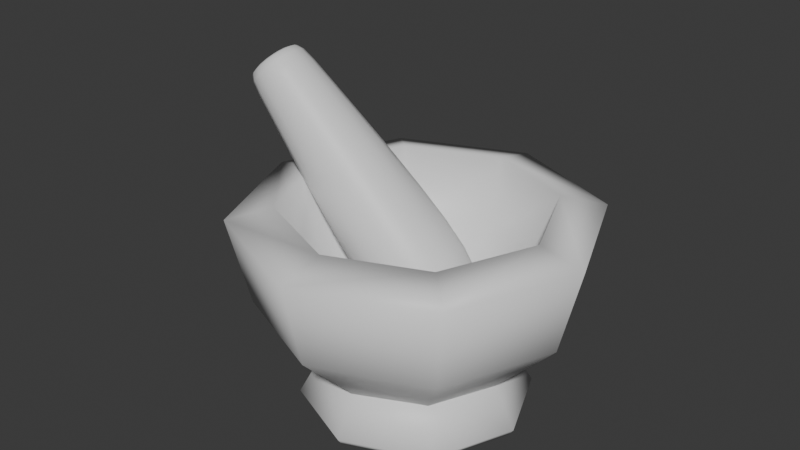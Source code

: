 # Source: MortarPestle.blend  (saved by Blender 4.0.36; exported with 4.5.12 LTS)
import bpy
from mathutils import Matrix  # noqa: F401  (used for matrix-valued properties, if any)

bpy.ops.wm.read_factory_settings(use_empty=True)
scene = bpy.context.scene
scene.name = 'Scene'

# ---- collections
col_collection = bpy.data.collections.new('Collection'); scene.collection.children.link(col_collection)

# ---- materials (node trees are filled in below, after node groups)
mat_stone = bpy.data.materials.new('Stone')
mat_stone.use_transparent_shadow = False

# ---- material node trees
mat_stone.use_nodes = True; mat_stone.node_tree.nodes.clear()
_N = mat_stone.node_tree.nodes; _L = mat_stone.node_tree.links
n0 = _N.new('ShaderNodeBsdfPrincipled'); n0.name = 'Principled BSDF'; n0.location = (10, 300)
n0.inputs[3].default_value = 1.45
n1 = _N.new('ShaderNodeOutputMaterial'); n1.name = 'Material Output'; n1.location = (300, 300)
_L.new(n0.outputs[0], n1.inputs[0])
n1.is_active_output = True

# ---- world
world_world = bpy.data.worlds.new('World'); scene.world = world_world
world_world.use_nodes = True; world_world.node_tree.nodes.clear()
_N = world_world.node_tree.nodes; _L = world_world.node_tree.links
n0 = _N.new('ShaderNodeOutputWorld'); n0.name = 'World Output'; n0.location = (300, 300)
n1 = _N.new('ShaderNodeBackground'); n1.name = 'Background'; n1.location = (10, 300)
n1.inputs[0].default_value = (0.05088, 0.05088, 0.05088, 1.0)
_L.new(n1.outputs[0], n0.inputs[0])
n0.is_active_output = True
world_world.color = (0.05088, 0.05088, 0.05088)
world_world.use_sun_shadow = False
world_world.sun_shadow_jitter_overblur = 0.0

# ---- meshes
me_cylinder_002 = bpy.data.meshes.new('Cylinder.002')
me_cylinder_002.from_pydata([(-6.414e-07, 0.07622, 0.0261), (0.05333, 0.05365, 0.02583), (0.07841, 0.0003119, 0.02751), (0.0558, -0.05549, 0.0278), (-6.414e-07, -0.0786, 0.0278), (-0.055, -0.05468, 0.02716), (-0.07777, 0.0003119, 0.02715), (-0.05469, 0.0542, 0.02839), (-6.411e-07, 0.09468, -0.01675), (-6.411e-07, 0.09858, -0.01058), (0.06673, 0.06704, -0.01675), (0.06944, 0.06975, -0.01062), (0.09437, 0.0003119, -0.01675), (0.09864, 0.0003119, -0.0104), (0.06673, -0.06642, -0.01675), (0.0698, -0.06949, -0.01037), (-6.411e-07, -0.09406, -0.01675), (-6.411e-07, -0.09841, -0.01037), (-0.06673, -0.06642, -0.01675), (-0.06969, -0.06937, -0.01046), (-0.09437, 0.0003119, -0.01675), (-0.09855, 0.0003119, -0.01046), (-0.06673, 0.06704, -0.01675), (-0.06972, 0.06992, -0.01047)], [], [(23, 7, 0, 9), (13, 2, 3, 15), (15, 3, 4, 17), (17, 4, 5, 19), (19, 5, 6, 21), (21, 6, 7, 23), (1, 0, 7, 6, 5, 4, 3, 2), (11, 1, 2, 13), (9, 0, 1, 11), (9, 11, 10, 8), (11, 13, 12, 10), (13, 15, 14, 12), (15, 17, 16, 14), (17, 19, 18, 16), (19, 21, 20, 18), (21, 23, 22, 20), (23, 9, 8, 22), (8, 10, 12, 14, 16, 18, 20, 22)])
me_cylinder_002.polygons.foreach_set('use_smooth', [True] * 18)
_uv = me_cylinder_002.uv_layers.new(name='UVMap')
_uv.uv.foreach_set('vector', [0.125, 0.5696, 0.125, 1.0, 0.0, 1.0, 0.0, 0.572, 0.75, 0.5717, 0.75, 1.0, 0.625, 1.0, 0.625, 0.5716, 0.625, 0.5716, 0.625, 1.0, 0.5, 1.0, 0.5, 0.5716, 0.5, 0.5716, 0.5, 1.0, 0.375, 1.0, 0.375, 0.5717, 0.375, 0.5717, 0.375, 1.0, 0.25, 1.0, 0.25, 0.5717, 0.25, 0.5717, 0.25, 1.0, 0.125, 1.0, 0.125, 0.5696, 0.4197, 0.4197, 0.25, 0.49, 0.08029, 0.4197, 0.01, 0.25, 0.08029, 0.08029, 0.25, 0.01, 0.4197, 0.08029, 0.49, 0.25, 0.875, 0.572, 0.875, 1.0, 0.75, 1.0, 0.75, 0.5717, 1.0, 0.572, 1.0, 1.0, 0.875, 1.0, 0.875, 0.572, 0.7531, 0.4887, 0.9165, 0.421, 0.907, 0.407, 0.75, 0.472, 0.921, 0.4165, 0.9888, 0.2528, 0.972, 0.25, 0.907, 0.407, 0.9888, 0.2472, 0.9208, 0.08305, 0.907, 0.09303, 0.972, 0.25, 0.917, 0.07915, 0.7528, 0.01114, 0.75, 0.02801, 0.907, 0.09303, 0.7472, 0.01114, 0.5832, 0.0791, 0.593, 0.09303, 0.75, 0.02801, 0.5791, 0.08319, 0.5112, 0.2471, 0.528, 0.25, 0.593, 0.09303, 0.5112, 0.2529, 0.579, 0.4166, 0.593, 0.407, 0.528, 0.25, 0.5831, 0.4209, 0.7469, 0.4887, 0.75, 0.472, 0.593, 0.407, 0.75, 0.472, 0.907, 0.407, 0.972, 0.25, 0.907, 0.09303, 0.75, 0.02801, 0.593, 0.09303, 0.528, 0.25, 0.593, 0.407])
me_cylinder_002.materials.append(mat_stone)
me_cylinder_002.update()
me_sphere_001 = bpy.data.meshes.new('Sphere.001')
me_sphere_001.from_pydata([(0.1066, 0.1064, 0.07058), (0.09452, 0.09431, -0.002549), (0.05585, 0.05564, -0.0581), (0.1508, -0.0001203, 0.07058), (0.1326, -0.0001203, -0.003295), (0.07982, -0.0001203, -0.05766), (0.1066, -0.1066, 0.07058), (0.0937, -0.09373, -0.00338), (0.05458, -0.05461, -0.05901), (9.897e-05, -0.1508, 0.07058), (9.336e-05, -0.1335, -0.002702), (7.808e-05, -0.0816, -0.05677), (-0.1064, -0.1066, 0.07058), (-0.09367, -0.09388, -0.003224), (-0.0568, -0.057, -0.0573), (9.718e-05, -0.0001203, -0.07995), (-0.1506, -0.0001203, 0.07058), (-0.1339, -0.0001203, -0.002261), (-0.07638, -0.0001203, -0.05931), (-0.1064, 0.1064, 0.07058), (-0.09467, 0.09464, -0.002216), (-0.05694, 0.0569, -0.0572), (9.897e-05, 0.1505, 0.07058), (9.42e-05, 0.1328, -0.003009), (7.741e-05, 0.08156, -0.05667)], [], [(24, 23, 1, 2), (15, 24, 2), (23, 22, 0, 1), (2, 1, 4, 5), (15, 2, 5), (1, 0, 3, 4), (5, 4, 7, 8), (15, 5, 8), (4, 3, 6, 7), (15, 8, 11), (7, 6, 9, 10), (8, 7, 10, 11), (15, 11, 14), (10, 9, 12, 13), (11, 10, 13, 14), (15, 14, 18), (13, 12, 16, 17), (14, 13, 17, 18), (15, 18, 21), (17, 16, 19, 20), (18, 17, 20, 21), (15, 21, 24), (20, 19, 22, 23), (21, 20, 23, 24)])
me_sphere_001.polygons.foreach_set('use_smooth', [True] * 24)
_uv = me_sphere_001.uv_layers.new(name='UVMap')
_uv.uv.foreach_set('vector', [0.75, 0.1667, 0.75, 0.3333, 0.625, 0.3333, 0.625, 0.1667, 0.6875, 0.0, 0.75, 0.1667, 0.625, 0.1667, 0.75, 0.3333, 0.75, 0.5, 0.625, 0.5, 0.625, 0.3333, 0.625, 0.1667, 0.625, 0.3333, 0.5, 0.3333, 0.5, 0.1667, 0.5625, 0.0, 0.625, 0.1667, 0.5, 0.1667, 0.625, 0.3333, 0.625, 0.5, 0.5, 0.5, 0.5, 0.3333, 0.5, 0.1667, 0.5, 0.3333, 0.375, 0.3333, 0.375, 0.1667, 0.4375, 0.0, 0.5, 0.1667, 0.375, 0.1667, 0.5, 0.3333, 0.5, 0.5, 0.375, 0.5, 0.375, 0.3333, 0.3125, 0.0, 0.375, 0.1667, 0.25, 0.1667, 0.375, 0.3333, 0.375, 0.5, 0.25, 0.5, 0.25, 0.3333, 0.375, 0.1667, 0.375, 0.3333, 0.25, 0.3333, 0.25, 0.1667, 0.1875, 0.0, 0.25, 0.1667, 0.125, 0.1667, 0.25, 0.3333, 0.25, 0.5, 0.125, 0.5, 0.125, 0.3333, 0.25, 0.1667, 0.25, 0.3333, 0.125, 0.3333, 0.125, 0.1667, 0.0625, 0.0, 0.125, 0.1667, 0.0, 0.1667, 0.125, 0.3333, 0.125, 0.5, 0.0, 0.5, 0.0, 0.3333, 0.125, 0.1667, 0.125, 0.3333, 0.0, 0.3333, 0.0, 0.1667, 0.9375, 0.0, 1.0, 0.1667, 0.875, 0.1667, 1.0, 0.3333, 1.0, 0.5, 0.875, 0.5, 0.875, 0.3333, 1.0, 0.1667, 1.0, 0.3333, 0.875, 0.3333, 0.875, 0.1667, 0.8125, 0.0, 0.875, 0.1667, 0.75, 0.1667, 0.875, 0.3333, 0.875, 0.5, 0.75, 0.5, 0.75, 0.3333, 0.875, 0.1667, 0.875, 0.3333, 0.75, 0.3333, 0.75, 0.1667])
me_sphere_001.materials.append(mat_stone)
me_sphere_001.update()
me_cube_002 = bpy.data.meshes.new('Cube.002')
me_cube_002.from_pydata([(-0.03496, -0.03496, -0.1412), (-0.05114, -0.05114, -0.09202), (-0.03496, 0.03496, -0.1412), (-0.05114, 0.05114, -0.09202), (0.03496, -0.03496, -0.1412), (0.05114, -0.05114, -0.09202), (0.03496, 0.03496, -0.1412), (0.05114, 0.05114, -0.09202), (-0.02646, -0.02646, 0.1216), (-0.02646, 0.02646, 0.1216), (0.02646, 0.02646, 0.1216), (0.02646, -0.02646, 0.1216), (0.02692, -0.02692, 0.1116), (-0.02692, -0.02692, 0.1116), (-0.02692, 0.02692, 0.1116), (0.02692, 0.02692, 0.1116)], [], [(0, 1, 3, 2), (2, 3, 7, 6), (6, 7, 5, 4), (4, 5, 1, 0), (2, 6, 4, 0), (13, 12, 11, 8), (10, 9, 8, 11), (15, 14, 9, 10), (12, 15, 10, 11), (14, 13, 8, 9), (3, 1, 13, 14), (5, 7, 15, 12), (7, 3, 14, 15), (1, 5, 12, 13)])
me_cube_002.polygons.foreach_set('use_smooth', [True] * 14)
_uv = me_cube_002.uv_layers.new(name='UVMap')
_uv.uv.foreach_set('vector', [0.375, 0.0, 0.625, 0.0, 0.625, 0.25, 0.375, 0.25, 0.375, 0.25, 0.625, 0.25, 0.625, 0.5, 0.375, 0.5, 0.375, 0.5, 0.625, 0.5, 0.625, 0.75, 0.375, 0.75, 0.375, 0.75, 0.625, 0.75, 0.625, 1.0, 0.375, 1.0, 0.125, 0.5, 0.375, 0.5, 0.375, 0.75, 0.125, 0.75, 0.625, 1.0, 0.625, 0.75, 0.625, 0.75, 0.625, 1.0, 0.625, 0.5, 0.875, 0.5, 0.875, 0.75, 0.625, 0.75, 0.625, 0.5, 0.625, 0.25, 0.625, 0.25, 0.625, 0.5, 0.625, 0.75, 0.625, 0.5, 0.625, 0.5, 0.625, 0.75, 0.625, 0.25, 0.625, 0.0, 0.625, 0.0, 0.625, 0.25, 0.625, 0.25, 0.625, 0.0, 0.625, 0.0, 0.625, 0.25, 0.625, 0.75, 0.625, 0.5, 0.625, 0.5, 0.625, 0.75, 0.625, 0.5, 0.625, 0.25, 0.625, 0.25, 0.625, 0.5, 0.625, 1.0, 0.625, 0.75, 0.625, 0.75, 0.625, 1.0])
me_cube_002.materials.append(mat_stone)
me_cube_002.update()

# ---- objects
ob_cylinder = bpy.data.objects.new('Cylinder', me_cylinder_002)
ob_sphere = bpy.data.objects.new('Sphere', me_sphere_001)
ob_cube = bpy.data.objects.new('Cube', me_cube_002)

# ---- transforms, parenting, visibility, modifiers, constraints
ob_cylinder.location = (0.0005911, -0.0003119, 0.01861)
ob_sphere.location = (0.0002358, 0.0001203, 0.09989)
_m = ob_sphere.modifiers.new('Solidify', 'SOLIDIFY')
_m.thickness = 0.04
ob_cube.location = (-0.06406, 0.0004516, 0.1787)
ob_cube.rotation_euler = (0.03396, -0.7363, 0.06731)
_m = ob_cube.modifiers.new('Subdivision', 'SUBSURF')

# ---- collection membership
col_collection.objects.link(ob_cylinder)
col_collection.objects.link(ob_sphere)
col_collection.objects.link(ob_cube)

# ---- scene / render settings (as saved in the file)
scene.frame_start = 1; scene.frame_end = 250; scene.frame_set(1)
scene.render.engine = 'BLENDER_EEVEE_NEXT'
scene.cycles.sampling_pattern = 'TABULATED_SOBOL'
bpy.context.view_layer.update()

# ---- added for rendering (the .blend has no active camera and no usable light): camera, sun
cam_auto = bpy.data.cameras.new('AutoCamera')
cam_auto.lens = 50.0
cam_auto.sensor_width = 36.0
cam_auto.clip_end = 1000.0
ob_auto_camera = bpy.data.objects.new('AutoCamera', cam_auto)
scene.collection.objects.link(ob_auto_camera)
ob_auto_camera.location = (0.485913, -0.605087, 0.556544)
ob_auto_camera.rotation_euler = (1.09748, -7.21219e-08, 0.694738)
scene.camera = ob_auto_camera
light_auto_sun = bpy.data.lights.new('AutoSun', 'SUN')
light_auto_sun.energy = 3.0
light_auto_sun.angle = 0.0523599
ob_auto_sun = bpy.data.objects.new('AutoSun', light_auto_sun)
scene.collection.objects.link(ob_auto_sun)
ob_auto_sun.rotation_euler = (0.872665, 0.174533, 0.523599)
bpy.context.view_layer.update()
